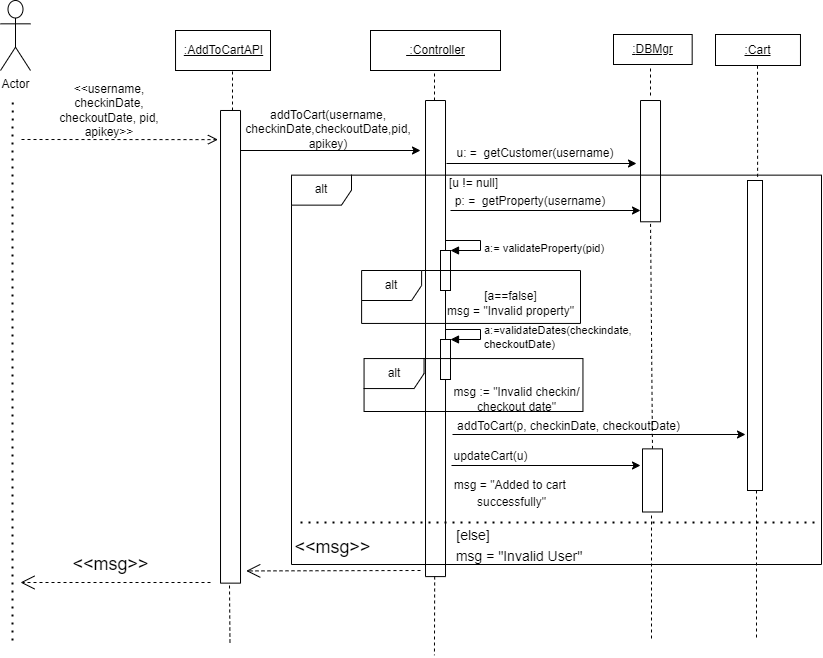

The diagram above was exported from draw.io. Its source (the exported page's mxGraphModel, read from the mxfile embedded in the PNG):
<mxGraphModel dx="1117" dy="611" grid="1" gridSize="10" guides="1" tooltips="1" connect="1" arrows="1" fold="1" page="1" pageScale="1" pageWidth="1100" pageHeight="850" math="0" shadow="0">
  <root>
    <mxCell id="0" />
    <mxCell id="1" parent="0" />
    <mxCell id="aJa3SDfrKzLn67pdr3Fx-1" value="Actor" style="shape=umlActor;verticalLabelPosition=bottom;verticalAlign=top;html=1;outlineConnect=0;" parent="1" vertex="1">
      <mxGeometry x="100" y="60" width="30" height="70" as="geometry" />
    </mxCell>
    <mxCell id="aJa3SDfrKzLn67pdr3Fx-2" value="" style="rounded=0;whiteSpace=wrap;html=1;rotation=90;" parent="1" vertex="1">
      <mxGeometry x="93.69" y="396.31" width="472.66" height="20" as="geometry" />
    </mxCell>
    <mxCell id="aJa3SDfrKzLn67pdr3Fx-3" value="" style="rounded=0;whiteSpace=wrap;html=1;rotation=90;" parent="1" vertex="1">
      <mxGeometry x="689.38" y="210.64" width="121.27" height="20" as="geometry" />
    </mxCell>
    <mxCell id="aJa3SDfrKzLn67pdr3Fx-4" value="&amp;lt;&amp;lt;username, checkinDate, checkoutDate, pid, apikey&amp;gt;&amp;gt;" style="text;html=1;strokeColor=none;fillColor=none;align=center;verticalAlign=middle;whiteSpace=wrap;rounded=0;" parent="1" vertex="1">
      <mxGeometry x="144" y="155" width="130" height="30" as="geometry" />
    </mxCell>
    <mxCell id="aJa3SDfrKzLn67pdr3Fx-5" value="" style="endArrow=classic;html=1;rounded=0;" parent="1" edge="1">
      <mxGeometry width="50" height="50" relative="1" as="geometry">
        <mxPoint x="340" y="210" as="sourcePoint" />
        <mxPoint x="520" y="210" as="targetPoint" />
      </mxGeometry>
    </mxCell>
    <mxCell id="aJa3SDfrKzLn67pdr3Fx-6" value="addToCart(username, checkinDate,checkoutDate,pid,&lt;br&gt;apikey)" style="text;html=1;strokeColor=none;fillColor=none;align=center;verticalAlign=middle;whiteSpace=wrap;rounded=0;" parent="1" vertex="1">
      <mxGeometry x="348" y="174" width="160" height="30" as="geometry" />
    </mxCell>
    <mxCell id="aJa3SDfrKzLn67pdr3Fx-7" value="" style="endArrow=none;dashed=1;html=1;dashPattern=1 3;strokeWidth=2;rounded=0;" parent="1" edge="1">
      <mxGeometry width="50" height="50" relative="1" as="geometry">
        <mxPoint x="112" y="700" as="sourcePoint" />
        <mxPoint x="112.13000000000011" y="160" as="targetPoint" />
      </mxGeometry>
    </mxCell>
    <mxCell id="aJa3SDfrKzLn67pdr3Fx-8" value="" style="rounded=0;whiteSpace=wrap;html=1;rotation=90;" parent="1" vertex="1">
      <mxGeometry x="296.96" y="388.06" width="476.09" height="20" as="geometry" />
    </mxCell>
    <mxCell id="aJa3SDfrKzLn67pdr3Fx-9" value="u: =&amp;nbsp; getCustomer(username)" style="text;html=1;strokeColor=none;fillColor=none;align=center;verticalAlign=middle;whiteSpace=wrap;rounded=0;" parent="1" vertex="1">
      <mxGeometry x="555.07" y="197.57" width="160" height="30" as="geometry" />
    </mxCell>
    <mxCell id="aJa3SDfrKzLn67pdr3Fx-10" value="" style="endArrow=classic;html=1;rounded=0;" parent="1" edge="1">
      <mxGeometry width="50" height="50" relative="1" as="geometry">
        <mxPoint x="546" y="223" as="sourcePoint" />
        <mxPoint x="736" y="223" as="targetPoint" />
      </mxGeometry>
    </mxCell>
    <mxCell id="aJa3SDfrKzLn67pdr3Fx-24" value="" style="endArrow=none;dashed=1;html=1;dashPattern=1 3;strokeWidth=2;rounded=0;fontSize=14;" parent="1" edge="1">
      <mxGeometry width="50" height="50" relative="1" as="geometry">
        <mxPoint x="400" y="582" as="sourcePoint" />
        <mxPoint x="920" y="582" as="targetPoint" />
      </mxGeometry>
    </mxCell>
    <mxCell id="aJa3SDfrKzLn67pdr3Fx-25" value="&lt;font style=&quot;&quot;&gt;&lt;font style=&quot;font-size: 12px;&quot;&gt;msg = &quot;Added to cart&amp;nbsp;&lt;br&gt;successfully&quot;&lt;/font&gt;&lt;br&gt;&lt;/font&gt;" style="text;html=1;strokeColor=none;fillColor=none;align=center;verticalAlign=middle;whiteSpace=wrap;rounded=0;fontSize=14;" parent="1" vertex="1">
      <mxGeometry x="513.71" y="527" width="195.29" height="50" as="geometry" />
    </mxCell>
    <mxCell id="aJa3SDfrKzLn67pdr3Fx-26" value="&lt;font style=&quot;font-size: 14px;&quot;&gt;[else]&lt;/font&gt;" style="text;html=1;strokeColor=none;fillColor=none;align=center;verticalAlign=middle;whiteSpace=wrap;rounded=0;fontSize=14;" parent="1" vertex="1">
      <mxGeometry x="528" y="570" width="90" height="50" as="geometry" />
    </mxCell>
    <mxCell id="aJa3SDfrKzLn67pdr3Fx-27" value="&lt;font style=&quot;font-size: 14px;&quot;&gt;msg = &quot;Invalid User&quot;&lt;/font&gt;" style="text;html=1;strokeColor=none;fillColor=none;align=center;verticalAlign=middle;whiteSpace=wrap;rounded=0;fontSize=14;" parent="1" vertex="1">
      <mxGeometry x="461.11" y="591" width="315.93" height="50" as="geometry" />
    </mxCell>
    <mxCell id="aJa3SDfrKzLn67pdr3Fx-28" value="&amp;lt;&amp;lt;msg&amp;gt;&amp;gt;" style="endArrow=open;endSize=12;dashed=1;html=1;rounded=0;fontSize=18;" parent="1" edge="1">
      <mxGeometry x="0.0526" y="-18" width="160" relative="1" as="geometry">
        <mxPoint x="310" y="642" as="sourcePoint" />
        <mxPoint x="120" y="642" as="targetPoint" />
        <mxPoint as="offset" />
      </mxGeometry>
    </mxCell>
    <mxCell id="aJa3SDfrKzLn67pdr3Fx-30" value="" style="endArrow=none;dashed=1;html=1;rounded=0;fontSize=18;entryX=1;entryY=0.5;entryDx=0;entryDy=0;exitX=0;exitY=0.5;exitDx=0;exitDy=0;" parent="1" source="aJa3SDfrKzLn67pdr3Fx-40" target="aJa3SDfrKzLn67pdr3Fx-3" edge="1">
      <mxGeometry width="50" height="50" relative="1" as="geometry">
        <mxPoint x="750" y="430" as="sourcePoint" />
        <mxPoint x="750" y="300" as="targetPoint" />
      </mxGeometry>
    </mxCell>
    <mxCell id="aJa3SDfrKzLn67pdr3Fx-31" value="&lt;span style=&quot;&quot;&gt;&lt;u&gt;:AddToCartAPI&lt;/u&gt;&lt;/span&gt;" style="html=1;" parent="1" vertex="1">
      <mxGeometry x="275.03" y="90" width="94.97" height="40" as="geometry" />
    </mxCell>
    <mxCell id="aJa3SDfrKzLn67pdr3Fx-32" value="&lt;span style=&quot;&quot;&gt;&lt;u&gt;&amp;nbsp;:Controller&lt;/u&gt;&lt;/span&gt;" style="html=1;" parent="1" vertex="1">
      <mxGeometry x="470" y="90" width="130" height="40" as="geometry" />
    </mxCell>
    <mxCell id="aJa3SDfrKzLn67pdr3Fx-33" value="&lt;u&gt;&lt;span style=&quot;&quot;&gt;:&lt;/span&gt;&lt;span style=&quot;&quot;&gt;DBMgr&lt;/span&gt;&lt;/u&gt;" style="html=1;" parent="1" vertex="1">
      <mxGeometry x="713" y="94" width="78.67" height="30" as="geometry" />
    </mxCell>
    <mxCell id="aJa3SDfrKzLn67pdr3Fx-34" value="" style="endArrow=none;dashed=1;html=1;rounded=0;" parent="1" edge="1">
      <mxGeometry width="50" height="50" relative="1" as="geometry">
        <mxPoint x="332" y="170" as="sourcePoint" />
        <mxPoint x="332" y="130" as="targetPoint" />
      </mxGeometry>
    </mxCell>
    <mxCell id="aJa3SDfrKzLn67pdr3Fx-35" value="" style="endArrow=none;dashed=1;html=1;rounded=0;" parent="1" edge="1">
      <mxGeometry width="50" height="50" relative="1" as="geometry">
        <mxPoint x="534" y="160" as="sourcePoint" />
        <mxPoint x="534" y="130" as="targetPoint" />
      </mxGeometry>
    </mxCell>
    <mxCell id="aJa3SDfrKzLn67pdr3Fx-36" value="" style="endArrow=none;dashed=1;html=1;rounded=0;" parent="1" edge="1">
      <mxGeometry width="50" height="50" relative="1" as="geometry">
        <mxPoint x="750" y="155" as="sourcePoint" />
        <mxPoint x="750" y="125" as="targetPoint" />
        <Array as="points">
          <mxPoint x="750" y="145" />
        </Array>
      </mxGeometry>
    </mxCell>
    <mxCell id="aJa3SDfrKzLn67pdr3Fx-37" value="" style="html=1;verticalAlign=bottom;endArrow=open;dashed=1;endSize=8;rounded=0;entryX=0.051;entryY=1.178;entryDx=0;entryDy=0;entryPerimeter=0;" parent="1" edge="1">
      <mxGeometry relative="1" as="geometry">
        <mxPoint x="121" y="199" as="sourcePoint" />
        <mxPoint x="317.46500000000015" y="199.12972999999965" as="targetPoint" />
      </mxGeometry>
    </mxCell>
    <mxCell id="aJa3SDfrKzLn67pdr3Fx-40" value="" style="rounded=0;whiteSpace=wrap;html=1;rotation=90;" parent="1" vertex="1">
      <mxGeometry x="720.44" y="529.93" width="63.13" height="20" as="geometry" />
    </mxCell>
    <mxCell id="aJa3SDfrKzLn67pdr3Fx-44" value="&amp;lt;&amp;lt;msg&amp;gt;&amp;gt;" style="endArrow=open;endSize=12;dashed=1;html=1;rounded=0;fontSize=18;entryX=0.897;entryY=-0.285;entryDx=0;entryDy=0;entryPerimeter=0;" parent="1" edge="1">
      <mxGeometry x="0.0098" y="-23" width="160" relative="1" as="geometry">
        <mxPoint x="520" y="630.0000000000002" as="sourcePoint" />
        <mxPoint x="345.72500000000036" y="630.42569" as="targetPoint" />
        <mxPoint x="1" as="offset" />
      </mxGeometry>
    </mxCell>
    <mxCell id="aJa3SDfrKzLn67pdr3Fx-45" value="" style="endArrow=none;dashed=1;html=1;rounded=0;fontSize=18;" parent="1" edge="1">
      <mxGeometry width="50" height="50" relative="1" as="geometry">
        <mxPoint x="856" y="490" as="sourcePoint" />
        <mxPoint x="856" y="700" as="targetPoint" />
      </mxGeometry>
    </mxCell>
    <mxCell id="aJa3SDfrKzLn67pdr3Fx-46" value="" style="endArrow=none;dashed=1;html=1;rounded=0;fontSize=18;" parent="1" edge="1">
      <mxGeometry width="50" height="50" relative="1" as="geometry">
        <mxPoint x="751" y="575" as="sourcePoint" />
        <mxPoint x="751" y="700" as="targetPoint" />
      </mxGeometry>
    </mxCell>
    <mxCell id="aJa3SDfrKzLn67pdr3Fx-47" value="&lt;u&gt;:Cart&lt;/u&gt;" style="html=1;" parent="1" vertex="1">
      <mxGeometry x="815" y="94" width="84.97" height="31" as="geometry" />
    </mxCell>
    <mxCell id="aJa3SDfrKzLn67pdr3Fx-50" value="" style="html=1;points=[];perimeter=orthogonalPerimeter;" parent="1" vertex="1">
      <mxGeometry x="847" y="240" width="15" height="310" as="geometry" />
    </mxCell>
    <mxCell id="aJa3SDfrKzLn67pdr3Fx-51" value="" style="endArrow=none;dashed=1;html=1;rounded=0;fontSize=18;entryX=0.5;entryY=1;entryDx=0;entryDy=0;exitX=0.674;exitY=-0.012;exitDx=0;exitDy=0;exitPerimeter=0;" parent="1" source="aJa3SDfrKzLn67pdr3Fx-50" edge="1">
      <mxGeometry width="50" height="50" relative="1" as="geometry">
        <mxPoint x="856.9999999999995" y="208" as="sourcePoint" />
        <mxPoint x="856.9999999999995" y="124" as="targetPoint" />
      </mxGeometry>
    </mxCell>
    <mxCell id="aJa3SDfrKzLn67pdr3Fx-52" value="[u != null]" style="text;html=1;align=center;verticalAlign=middle;resizable=0;points=[];autosize=1;strokeColor=none;fillColor=none;" parent="1" vertex="1">
      <mxGeometry x="537.9999999999999" y="227.56999999999994" width="70" height="30" as="geometry" />
    </mxCell>
    <mxCell id="aJa3SDfrKzLn67pdr3Fx-55" value="" style="endArrow=none;dashed=1;html=1;rounded=0;fontSize=18;" parent="1" edge="1">
      <mxGeometry width="50" height="50" relative="1" as="geometry">
        <mxPoint x="534.1800000000001" y="636" as="sourcePoint" />
        <mxPoint x="533.95" y="714.8" as="targetPoint" />
      </mxGeometry>
    </mxCell>
    <mxCell id="aJa3SDfrKzLn67pdr3Fx-56" value="" style="endArrow=classic;html=1;rounded=0;" parent="1" edge="1">
      <mxGeometry width="50" height="50" relative="1" as="geometry">
        <mxPoint x="550" y="270" as="sourcePoint" />
        <mxPoint x="740" y="270" as="targetPoint" />
      </mxGeometry>
    </mxCell>
    <mxCell id="aJa3SDfrKzLn67pdr3Fx-57" value="p: =&amp;nbsp; getProperty(username)" style="text;html=1;strokeColor=none;fillColor=none;align=center;verticalAlign=middle;whiteSpace=wrap;rounded=0;" parent="1" vertex="1">
      <mxGeometry x="550.07" y="246.28" width="160" height="30" as="geometry" />
    </mxCell>
    <mxCell id="aJa3SDfrKzLn67pdr3Fx-61" value="" style="endArrow=classic;html=1;rounded=0;" parent="1" edge="1">
      <mxGeometry width="50" height="50" relative="1" as="geometry">
        <mxPoint x="552" y="494" as="sourcePoint" />
        <mxPoint x="845" y="494" as="targetPoint" />
      </mxGeometry>
    </mxCell>
    <mxCell id="aJa3SDfrKzLn67pdr3Fx-62" value="addToCart(p, checkinDate, checkoutDate)" style="text;html=1;align=center;verticalAlign=middle;resizable=0;points=[];autosize=1;strokeColor=none;fillColor=none;" parent="1" vertex="1">
      <mxGeometry x="543" y="471" width="250" height="30" as="geometry" />
    </mxCell>
    <mxCell id="aJa3SDfrKzLn67pdr3Fx-64" value="" style="html=1;points=[];perimeter=orthogonalPerimeter;" parent="1" vertex="1">
      <mxGeometry x="540" y="310" width="10" height="40" as="geometry" />
    </mxCell>
    <mxCell id="aJa3SDfrKzLn67pdr3Fx-65" value="a:= validateProperty(pid)" style="edgeStyle=orthogonalEdgeStyle;html=1;align=left;spacingLeft=2;endArrow=block;rounded=0;entryX=1;entryY=0;" parent="1" target="aJa3SDfrKzLn67pdr3Fx-64" edge="1">
      <mxGeometry x="0.1579" relative="1" as="geometry">
        <mxPoint x="545" y="300" as="sourcePoint" />
        <Array as="points">
          <mxPoint x="580" y="300" />
          <mxPoint x="580" y="310" />
        </Array>
        <mxPoint as="offset" />
      </mxGeometry>
    </mxCell>
    <mxCell id="aJa3SDfrKzLn67pdr3Fx-66" value="" style="html=1;points=[];perimeter=orthogonalPerimeter;" parent="1" vertex="1">
      <mxGeometry x="540" y="399" width="10" height="40" as="geometry" />
    </mxCell>
    <mxCell id="aJa3SDfrKzLn67pdr3Fx-67" value="a:=validateDates(checkindate,&lt;br&gt;checkoutDate)" style="edgeStyle=orthogonalEdgeStyle;html=1;align=left;spacingLeft=2;endArrow=block;rounded=0;entryX=1;entryY=0;" parent="1" target="aJa3SDfrKzLn67pdr3Fx-66" edge="1">
      <mxGeometry x="0.1579" relative="1" as="geometry">
        <mxPoint x="545" y="389" as="sourcePoint" />
        <Array as="points">
          <mxPoint x="580" y="389" />
          <mxPoint x="580" y="399" />
        </Array>
        <mxPoint as="offset" />
      </mxGeometry>
    </mxCell>
    <mxCell id="aJa3SDfrKzLn67pdr3Fx-69" value="[a==false]&lt;br&gt;msg = &quot;Invalid property&quot;&lt;br&gt;" style="text;html=1;align=center;verticalAlign=middle;resizable=0;points=[];autosize=1;strokeColor=none;fillColor=none;" parent="1" vertex="1">
      <mxGeometry x="535" y="343" width="150" height="40" as="geometry" />
    </mxCell>
    <mxCell id="aJa3SDfrKzLn67pdr3Fx-71" value="msg := &quot;Invalid checkin/&lt;br&gt;checkout date&quot;" style="text;html=1;align=center;verticalAlign=middle;resizable=0;points=[];autosize=1;strokeColor=none;fillColor=none;" parent="1" vertex="1">
      <mxGeometry x="541" y="439" width="150" height="40" as="geometry" />
    </mxCell>
    <mxCell id="aJa3SDfrKzLn67pdr3Fx-72" value="" style="endArrow=classic;html=1;rounded=0;fontSize=14;" parent="1" edge="1">
      <mxGeometry width="50" height="50" relative="1" as="geometry">
        <mxPoint x="551" y="525" as="sourcePoint" />
        <mxPoint x="740" y="525" as="targetPoint" />
      </mxGeometry>
    </mxCell>
    <mxCell id="aJa3SDfrKzLn67pdr3Fx-73" value="updateCart(u)" style="text;html=1;align=center;verticalAlign=middle;resizable=0;points=[];autosize=1;strokeColor=none;fillColor=none;" parent="1" vertex="1">
      <mxGeometry x="540" y="501" width="100" height="30" as="geometry" />
    </mxCell>
    <mxCell id="aJa3SDfrKzLn67pdr3Fx-75" value="" style="endArrow=none;dashed=1;html=1;rounded=0;fontSize=18;" parent="1" edge="1">
      <mxGeometry width="50" height="50" relative="1" as="geometry">
        <mxPoint x="329" y="645" as="sourcePoint" />
        <mxPoint x="329.49" y="703.8" as="targetPoint" />
      </mxGeometry>
    </mxCell>
    <mxCell id="aJa3SDfrKzLn67pdr3Fx-77" value="alt" style="shape=umlFrame;whiteSpace=wrap;html=1;fontSize=12;" parent="1" vertex="1">
      <mxGeometry x="461.11" y="330" width="218.89" height="52.94" as="geometry" />
    </mxCell>
    <mxCell id="aJa3SDfrKzLn67pdr3Fx-78" value="alt" style="shape=umlFrame;whiteSpace=wrap;html=1;fontSize=12;" parent="1" vertex="1">
      <mxGeometry x="463.56" y="418.06" width="218.89" height="52.94" as="geometry" />
    </mxCell>
    <mxCell id="aJa3SDfrKzLn67pdr3Fx-81" value="alt" style="shape=umlFrame;whiteSpace=wrap;html=1;fontSize=12;" parent="1" vertex="1">
      <mxGeometry x="391" y="234.64" width="530" height="389.36" as="geometry" />
    </mxCell>
  </root>
</mxGraphModel>